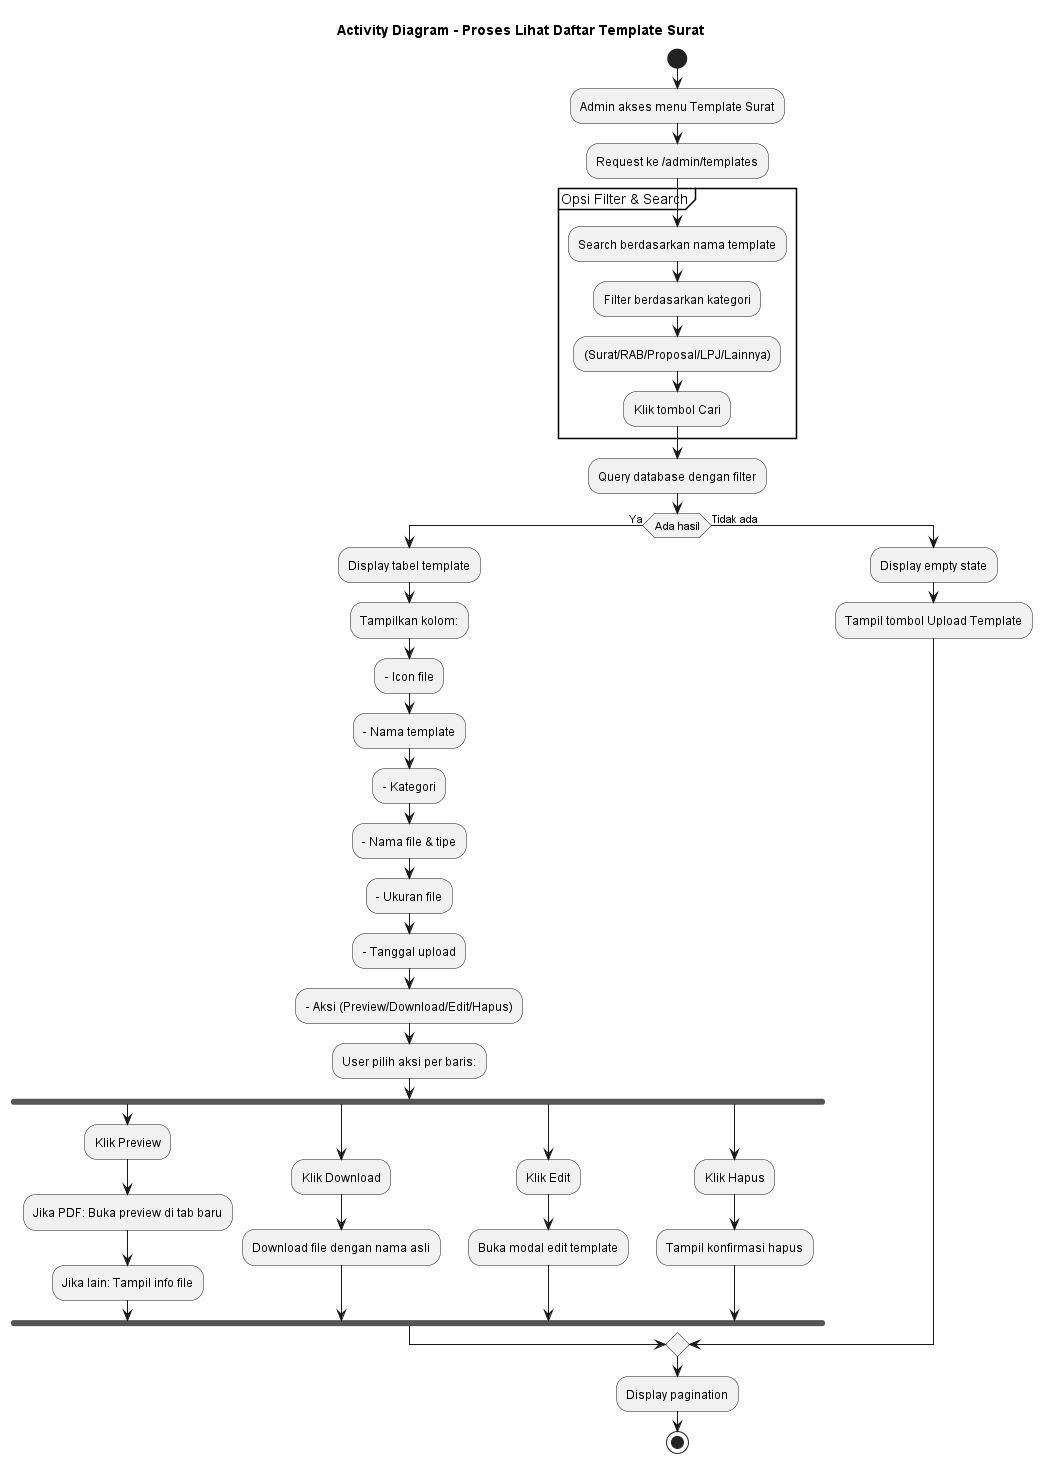

The diagram above was rendered by PlantUML. Its source (embedded in the PNG):
@startuml Lihat_Daftar_Template
title Activity Diagram - Proses Lihat Daftar Template Surat

start
:Admin akses menu Template Surat;
:Request ke /admin/templates;

partition "Opsi Filter & Search" {
    :Search berdasarkan nama template;
    :Filter berdasarkan kategori;
    :(Surat/RAB/Proposal/LPJ/Lainnya);
    :Klik tombol Cari;
}

:Query database dengan filter;

if (Ada hasil) then (Ya)
    :Display tabel template;
    :Tampilkan kolom:;
    :- Icon file;
    :- Nama template;
    :- Kategori;
    :- Nama file & tipe;
    :- Ukuran file;
    :- Tanggal upload;
    :- Aksi (Preview/Download/Edit/Hapus);
    
    :User pilih aksi per baris:;
    fork
        :Klik Preview;
        :Jika PDF: Buka preview di tab baru;
        :Jika lain: Tampil info file;
    fork again
        :Klik Download;
        :Download file dengan nama asli;
    fork again
        :Klik Edit;
        :Buka modal edit template;
    fork again
        :Klik Hapus;
        :Tampil konfirmasi hapus;
    endfork
else (Tidak ada)
    :Display empty state;
    :Tampil tombol Upload Template;
endif

:Display pagination;
stop

@enduml